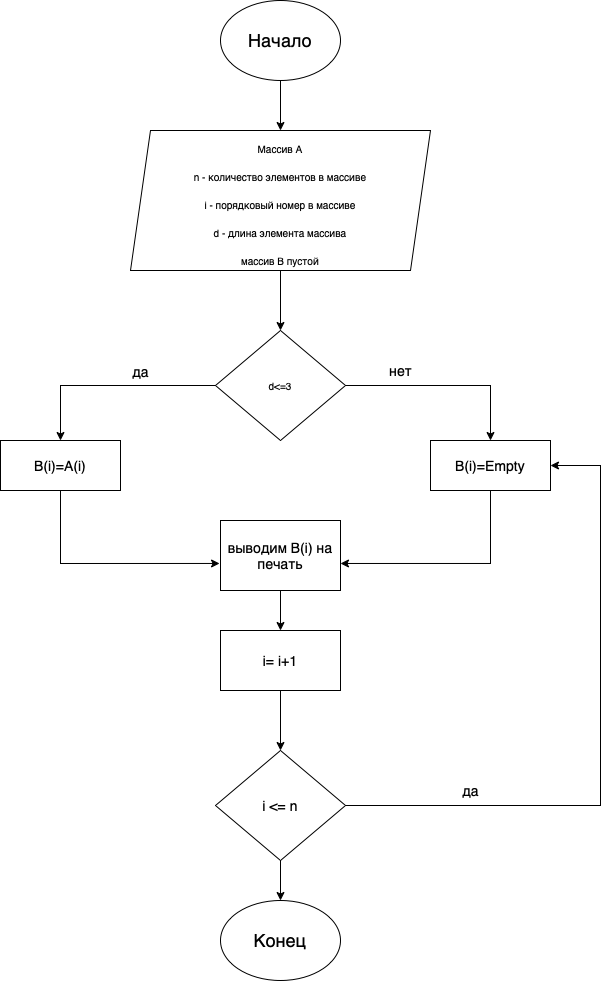

The diagram above was exported from draw.io. Its source (the exported page's mxGraphModel, read from the mxfile embedded in the PNG):
<mxGraphModel dx="946" dy="645" grid="1" gridSize="10" guides="1" tooltips="1" connect="1" arrows="1" fold="1" page="1" pageScale="1" pageWidth="827" pageHeight="1169" math="0" shadow="0">
  <root>
    <mxCell id="0" />
    <mxCell id="1" parent="0" />
    <mxCell id="Mu4GeIGJIL4UCuPYhGO3-6" style="edgeStyle=orthogonalEdgeStyle;rounded=0;orthogonalLoop=1;jettySize=auto;html=1;exitX=0.5;exitY=1;exitDx=0;exitDy=0;fontSize=10;" edge="1" parent="1" source="Mu4GeIGJIL4UCuPYhGO3-2" target="Mu4GeIGJIL4UCuPYhGO3-5">
      <mxGeometry relative="1" as="geometry" />
    </mxCell>
    <mxCell id="Mu4GeIGJIL4UCuPYhGO3-2" value="&lt;font&gt;&lt;font style=&quot;font-size: 10px;&quot;&gt;Массив А&lt;br&gt;n - количество элементов в массиве&lt;br&gt;i - порядковый номер в массиве&lt;br&gt;d - длина&amp;nbsp;элемента массива&lt;br&gt;массив B пустой&lt;/font&gt;&lt;br&gt;&lt;/font&gt;" style="shape=parallelogram;perimeter=parallelogramPerimeter;whiteSpace=wrap;html=1;fixedSize=1;fontSize=24;" vertex="1" parent="1">
      <mxGeometry x="250" y="170" width="300" height="140" as="geometry" />
    </mxCell>
    <mxCell id="Mu4GeIGJIL4UCuPYhGO3-16" style="edgeStyle=orthogonalEdgeStyle;rounded=0;orthogonalLoop=1;jettySize=auto;html=1;exitX=0;exitY=0.5;exitDx=0;exitDy=0;entryX=0.5;entryY=0;entryDx=0;entryDy=0;fontSize=18;" edge="1" parent="1" source="Mu4GeIGJIL4UCuPYhGO3-5" target="Mu4GeIGJIL4UCuPYhGO3-7">
      <mxGeometry relative="1" as="geometry" />
    </mxCell>
    <mxCell id="Mu4GeIGJIL4UCuPYhGO3-19" style="edgeStyle=orthogonalEdgeStyle;rounded=0;orthogonalLoop=1;jettySize=auto;html=1;exitX=1;exitY=0.5;exitDx=0;exitDy=0;entryX=0.5;entryY=0;entryDx=0;entryDy=0;fontSize=14;" edge="1" parent="1" source="Mu4GeIGJIL4UCuPYhGO3-5" target="Mu4GeIGJIL4UCuPYhGO3-9">
      <mxGeometry relative="1" as="geometry" />
    </mxCell>
    <mxCell id="Mu4GeIGJIL4UCuPYhGO3-5" value="d&amp;lt;=3" style="rhombus;whiteSpace=wrap;html=1;fontSize=10;" vertex="1" parent="1">
      <mxGeometry x="335" y="370" width="130" height="110" as="geometry" />
    </mxCell>
    <mxCell id="Mu4GeIGJIL4UCuPYhGO3-21" style="edgeStyle=orthogonalEdgeStyle;rounded=0;orthogonalLoop=1;jettySize=auto;html=1;exitX=0.5;exitY=1;exitDx=0;exitDy=0;entryX=-0.008;entryY=0.614;entryDx=0;entryDy=0;entryPerimeter=0;fontSize=14;" edge="1" parent="1" source="Mu4GeIGJIL4UCuPYhGO3-7" target="Mu4GeIGJIL4UCuPYhGO3-10">
      <mxGeometry relative="1" as="geometry" />
    </mxCell>
    <mxCell id="Mu4GeIGJIL4UCuPYhGO3-7" value="&lt;font style=&quot;font-size: 14px;&quot;&gt;B(i)=A(i)&lt;/font&gt;" style="rounded=0;whiteSpace=wrap;html=1;fontSize=10;" vertex="1" parent="1">
      <mxGeometry x="120" y="480" width="120" height="50" as="geometry" />
    </mxCell>
    <mxCell id="Mu4GeIGJIL4UCuPYhGO3-23" style="edgeStyle=orthogonalEdgeStyle;rounded=0;orthogonalLoop=1;jettySize=auto;html=1;exitX=0.5;exitY=1;exitDx=0;exitDy=0;entryX=1;entryY=0.614;entryDx=0;entryDy=0;entryPerimeter=0;fontSize=14;" edge="1" parent="1" source="Mu4GeIGJIL4UCuPYhGO3-9" target="Mu4GeIGJIL4UCuPYhGO3-10">
      <mxGeometry relative="1" as="geometry" />
    </mxCell>
    <mxCell id="Mu4GeIGJIL4UCuPYhGO3-9" value="&lt;font style=&quot;font-size: 14px;&quot;&gt;B(i)=Empty&lt;/font&gt;" style="rounded=0;whiteSpace=wrap;html=1;fontSize=10;" vertex="1" parent="1">
      <mxGeometry x="550" y="480" width="120" height="50" as="geometry" />
    </mxCell>
    <mxCell id="Mu4GeIGJIL4UCuPYhGO3-24" style="edgeStyle=orthogonalEdgeStyle;rounded=0;orthogonalLoop=1;jettySize=auto;html=1;exitX=0.5;exitY=1;exitDx=0;exitDy=0;fontSize=14;" edge="1" parent="1" source="Mu4GeIGJIL4UCuPYhGO3-10" target="Mu4GeIGJIL4UCuPYhGO3-11">
      <mxGeometry relative="1" as="geometry" />
    </mxCell>
    <mxCell id="Mu4GeIGJIL4UCuPYhGO3-10" value="&lt;span style=&quot;font-size: 14px;&quot;&gt;выводим B(i) на печать&lt;/span&gt;" style="rounded=0;whiteSpace=wrap;html=1;fontSize=10;" vertex="1" parent="1">
      <mxGeometry x="340" y="560" width="120" height="70" as="geometry" />
    </mxCell>
    <mxCell id="Mu4GeIGJIL4UCuPYhGO3-25" style="edgeStyle=orthogonalEdgeStyle;rounded=0;orthogonalLoop=1;jettySize=auto;html=1;exitX=0.5;exitY=1;exitDx=0;exitDy=0;fontSize=14;" edge="1" parent="1" source="Mu4GeIGJIL4UCuPYhGO3-11" target="Mu4GeIGJIL4UCuPYhGO3-12">
      <mxGeometry relative="1" as="geometry" />
    </mxCell>
    <mxCell id="Mu4GeIGJIL4UCuPYhGO3-11" value="&lt;span style=&quot;font-size: 14px;&quot;&gt;i= i+1&lt;/span&gt;" style="rounded=0;whiteSpace=wrap;html=1;fontSize=10;" vertex="1" parent="1">
      <mxGeometry x="340" y="670" width="120" height="60" as="geometry" />
    </mxCell>
    <mxCell id="Mu4GeIGJIL4UCuPYhGO3-26" style="edgeStyle=orthogonalEdgeStyle;rounded=0;orthogonalLoop=1;jettySize=auto;html=1;exitX=0.5;exitY=1;exitDx=0;exitDy=0;entryX=0.5;entryY=0;entryDx=0;entryDy=0;fontSize=14;" edge="1" parent="1" source="Mu4GeIGJIL4UCuPYhGO3-12" target="Mu4GeIGJIL4UCuPYhGO3-15">
      <mxGeometry relative="1" as="geometry" />
    </mxCell>
    <mxCell id="Mu4GeIGJIL4UCuPYhGO3-27" style="edgeStyle=orthogonalEdgeStyle;rounded=0;orthogonalLoop=1;jettySize=auto;html=1;exitX=1;exitY=0.5;exitDx=0;exitDy=0;entryX=1;entryY=0.5;entryDx=0;entryDy=0;fontSize=14;" edge="1" parent="1" source="Mu4GeIGJIL4UCuPYhGO3-12" target="Mu4GeIGJIL4UCuPYhGO3-9">
      <mxGeometry relative="1" as="geometry">
        <Array as="points">
          <mxPoint x="720" y="845" />
          <mxPoint x="720" y="505" />
        </Array>
      </mxGeometry>
    </mxCell>
    <mxCell id="Mu4GeIGJIL4UCuPYhGO3-12" value="&lt;font style=&quot;font-size: 14px;&quot;&gt;i &amp;lt;= n&lt;/font&gt;" style="rhombus;whiteSpace=wrap;html=1;fontSize=10;" vertex="1" parent="1">
      <mxGeometry x="335" y="790" width="130" height="110" as="geometry" />
    </mxCell>
    <mxCell id="Mu4GeIGJIL4UCuPYhGO3-14" style="edgeStyle=orthogonalEdgeStyle;rounded=0;orthogonalLoop=1;jettySize=auto;html=1;exitX=0.5;exitY=1;exitDx=0;exitDy=0;entryX=0.5;entryY=0;entryDx=0;entryDy=0;fontSize=18;" edge="1" parent="1" source="Mu4GeIGJIL4UCuPYhGO3-13" target="Mu4GeIGJIL4UCuPYhGO3-2">
      <mxGeometry relative="1" as="geometry" />
    </mxCell>
    <mxCell id="Mu4GeIGJIL4UCuPYhGO3-13" value="&lt;font style=&quot;font-size: 18px;&quot;&gt;Начало&lt;/font&gt;" style="ellipse;whiteSpace=wrap;html=1;fontSize=14;" vertex="1" parent="1">
      <mxGeometry x="340" y="40" width="120" height="80" as="geometry" />
    </mxCell>
    <mxCell id="Mu4GeIGJIL4UCuPYhGO3-15" value="Конец" style="ellipse;whiteSpace=wrap;html=1;fontSize=18;" vertex="1" parent="1">
      <mxGeometry x="340" y="940" width="120" height="80" as="geometry" />
    </mxCell>
    <mxCell id="Mu4GeIGJIL4UCuPYhGO3-17" value="&lt;font style=&quot;font-size: 14px;&quot;&gt;да&lt;/font&gt;" style="text;html=1;align=center;verticalAlign=middle;resizable=0;points=[];autosize=1;strokeColor=none;fillColor=none;fontSize=18;" vertex="1" parent="1">
      <mxGeometry x="240" y="395" width="40" height="30" as="geometry" />
    </mxCell>
    <mxCell id="Mu4GeIGJIL4UCuPYhGO3-20" value="нет" style="text;html=1;align=center;verticalAlign=middle;resizable=0;points=[];autosize=1;strokeColor=none;fillColor=none;fontSize=14;" vertex="1" parent="1">
      <mxGeometry x="495" y="395" width="50" height="30" as="geometry" />
    </mxCell>
    <mxCell id="Mu4GeIGJIL4UCuPYhGO3-28" value="да" style="text;html=1;align=center;verticalAlign=middle;resizable=0;points=[];autosize=1;strokeColor=none;fillColor=none;fontSize=14;" vertex="1" parent="1">
      <mxGeometry x="570" y="815" width="40" height="30" as="geometry" />
    </mxCell>
  </root>
</mxGraphModel>